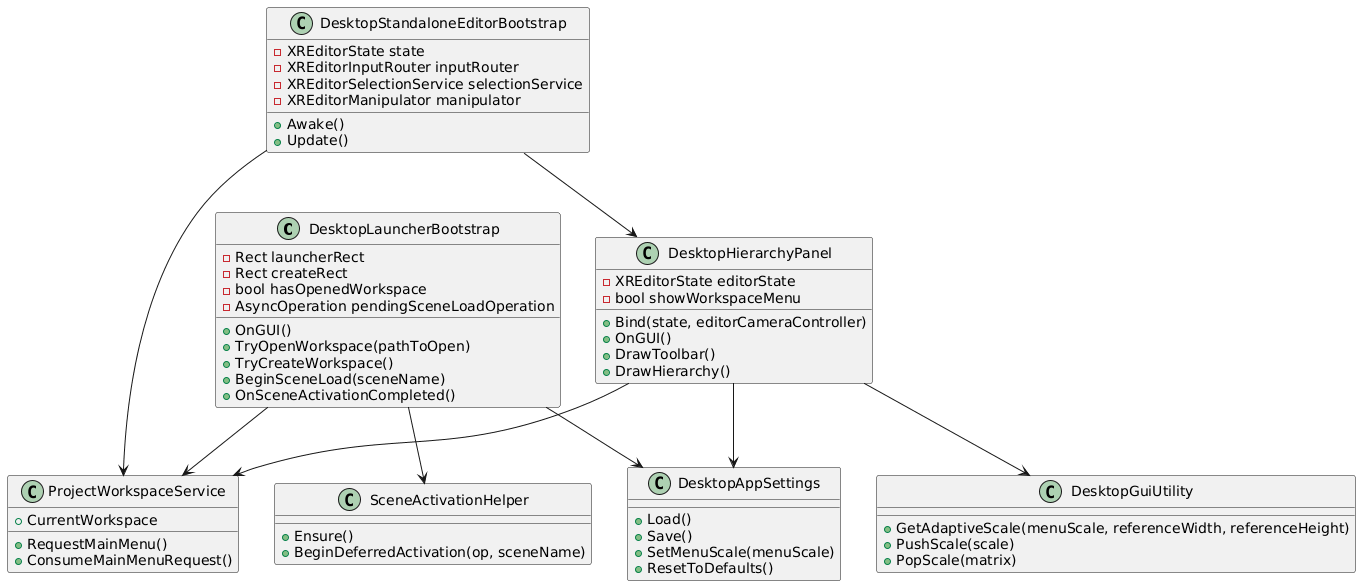

The diagram above was rendered by PlantUML. Its source (embedded in the PNG):
@startuml
class DesktopLauncherBootstrap {
  - Rect launcherRect
  - Rect createRect
  - bool hasOpenedWorkspace
  - AsyncOperation pendingSceneLoadOperation
  + OnGUI()
  + TryOpenWorkspace(pathToOpen)
  + TryCreateWorkspace()
  + BeginSceneLoad(sceneName)
  + OnSceneActivationCompleted()
}

class DesktopStandaloneEditorBootstrap {
  - XREditorState state
  - XREditorInputRouter inputRouter
  - XREditorSelectionService selectionService
  - XREditorManipulator manipulator
  + Awake()
  + Update()
}

class DesktopHierarchyPanel {
  - XREditorState editorState
  - bool showWorkspaceMenu
  + Bind(state, editorCameraController)
  + OnGUI()
  + DrawToolbar()
  + DrawHierarchy()
}

class DesktopAppSettings {
  + Load()
  + Save()
  + SetMenuScale(menuScale)
  + ResetToDefaults()
}

class ProjectWorkspaceService {
  + CurrentWorkspace
  + RequestMainMenu()
  + ConsumeMainMenuRequest()
}

class DesktopGuiUtility {
  + GetAdaptiveScale(menuScale, referenceWidth, referenceHeight)
  + PushScale(scale)
  + PopScale(matrix)
}

class SceneActivationHelper {
  + Ensure()
  + BeginDeferredActivation(op, sceneName)
}

DesktopLauncherBootstrap --> DesktopAppSettings
DesktopLauncherBootstrap --> ProjectWorkspaceService
DesktopLauncherBootstrap --> SceneActivationHelper
DesktopStandaloneEditorBootstrap --> ProjectWorkspaceService
DesktopStandaloneEditorBootstrap --> DesktopHierarchyPanel
DesktopHierarchyPanel --> DesktopAppSettings
DesktopHierarchyPanel --> DesktopGuiUtility
DesktopHierarchyPanel --> ProjectWorkspaceService
@enduml